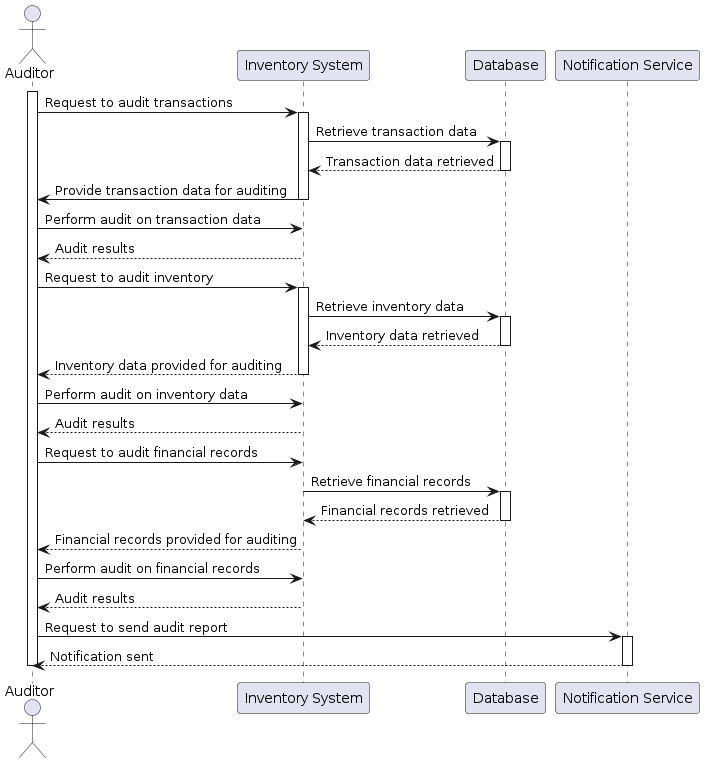

The diagram above was rendered by PlantUML. Its source (embedded in the PNG):
@startuml
actor Auditor

participant "Inventory System" as InventorySystem
participant "Database" as Database
participant "Notification Service" as NotificationService

activate Auditor

Auditor -> InventorySystem: Request to audit transactions
activate InventorySystem

InventorySystem -> Database: Retrieve transaction data
activate Database
Database --> InventorySystem: Transaction data retrieved
deactivate Database

InventorySystem -> Auditor: Provide transaction data for auditing
deactivate InventorySystem

Auditor -> InventorySystem: Perform audit on transaction data
InventorySystem --> Auditor: Audit results

Auditor -> InventorySystem: Request to audit inventory
activate InventorySystem
InventorySystem -> Database: Retrieve inventory data
activate Database
Database --> InventorySystem: Inventory data retrieved
deactivate Database
InventorySystem --> Auditor: Inventory data provided for auditing
deactivate InventorySystem

Auditor -> InventorySystem: Perform audit on inventory data
InventorySystem --> Auditor: Audit results

Auditor -> InventorySystem: Request to audit financial records
InventorySystem -> Database: Retrieve financial records
activate Database
Database --> InventorySystem: Financial records retrieved
deactivate Database
InventorySystem --> Auditor: Financial records provided for auditing

Auditor -> InventorySystem: Perform audit on financial records
InventorySystem --> Auditor: Audit results

Auditor -> NotificationService: Request to send audit report
activate NotificationService
NotificationService --> Auditor: Notification sent
deactivate NotificationService

deactivate Auditor
@enduml